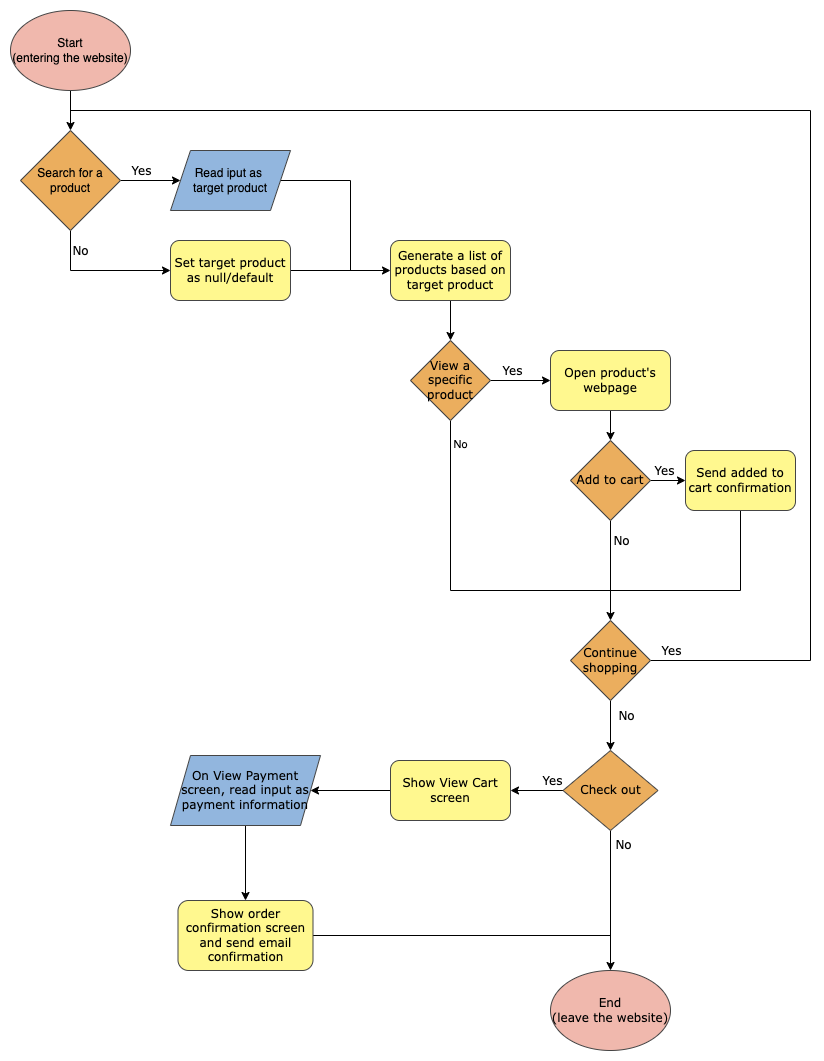

The diagram above was exported from draw.io. Its source (the exported page's mxGraphModel, read from the mxfile embedded in the PNG):
<mxGraphModel dx="1603" dy="1093" grid="0" gridSize="10" guides="1" tooltips="1" connect="1" arrows="1" fold="1" page="1" pageScale="1" pageWidth="827" pageHeight="1169" background="#FFFFFF" math="0" shadow="0">
  <root>
    <mxCell id="0" />
    <mxCell id="1" parent="0" />
    <mxCell id="5" style="edgeStyle=none;html=1;exitX=0.5;exitY=1;exitDx=0;exitDy=0;entryX=0.5;entryY=0;entryDx=0;entryDy=0;fontColor=#000000;labelBackgroundColor=none;strokeColor=#000000;" parent="1" source="3" target="4" edge="1">
      <mxGeometry relative="1" as="geometry" />
    </mxCell>
    <mxCell id="3" value="Start&lt;br&gt;(entering the website)" style="ellipse;whiteSpace=wrap;html=1;fillColor=#F0B8AD;fontColor=#000000;gradientColor=none;strokeColor=#454545;labelBackgroundColor=none;" parent="1" vertex="1">
      <mxGeometry x="11" y="34" width="120" height="80" as="geometry" />
    </mxCell>
    <mxCell id="7" style="edgeStyle=none;html=1;exitX=1;exitY=0.5;exitDx=0;exitDy=0;entryX=0;entryY=0.5;entryDx=0;entryDy=0;fontSize=12;fontFamily=Verdana;fontColor=#000000;labelBackgroundColor=none;strokeColor=#000000;" parent="1" source="4" target="6" edge="1">
      <mxGeometry relative="1" as="geometry" />
    </mxCell>
    <mxCell id="8" value="Yes" style="edgeLabel;html=1;align=center;verticalAlign=middle;resizable=0;points=[];fontSize=12;fontFamily=Verdana;fontColor=#000000;labelBackgroundColor=none;" parent="7" vertex="1" connectable="0">
      <mxGeometry x="-0.4" y="2" relative="1" as="geometry">
        <mxPoint x="2" y="-8" as="offset" />
      </mxGeometry>
    </mxCell>
    <mxCell id="11" style="edgeStyle=none;html=1;exitX=0.5;exitY=1;exitDx=0;exitDy=0;entryX=0;entryY=0.5;entryDx=0;entryDy=0;fontFamily=Verdana;fontSize=12;rounded=0;fontColor=#000000;labelBackgroundColor=none;strokeColor=#000000;" parent="1" source="4" target="9" edge="1">
      <mxGeometry relative="1" as="geometry">
        <Array as="points">
          <mxPoint x="71" y="294" />
        </Array>
      </mxGeometry>
    </mxCell>
    <mxCell id="14" value="No" style="edgeLabel;html=1;align=center;verticalAlign=middle;resizable=0;points=[];fontSize=12;fontFamily=Verdana;fontColor=#000000;labelBackgroundColor=none;" parent="11" vertex="1" connectable="0">
      <mxGeometry x="0.1501" relative="1" as="geometry">
        <mxPoint x="-31" y="-20" as="offset" />
      </mxGeometry>
    </mxCell>
    <mxCell id="4" value="&lt;font style=&quot;font-size: 12px;&quot;&gt;Search for a product&lt;/font&gt;" style="rhombus;whiteSpace=wrap;html=1;strokeColor=#454545;fillColor=#EBAE5E;fontColor=#000000;labelBackgroundColor=none;" parent="1" vertex="1">
      <mxGeometry x="21" y="154" width="100" height="100" as="geometry" />
    </mxCell>
    <mxCell id="15" style="edgeStyle=none;html=1;exitX=1;exitY=0.5;exitDx=0;exitDy=0;fontFamily=Verdana;fontSize=12;endArrow=none;endFill=0;rounded=0;fontColor=#000000;labelBackgroundColor=none;strokeColor=#000000;" parent="1" source="6" edge="1">
      <mxGeometry relative="1" as="geometry">
        <mxPoint x="351" y="294" as="targetPoint" />
        <Array as="points">
          <mxPoint x="351" y="204" />
        </Array>
      </mxGeometry>
    </mxCell>
    <mxCell id="6" value="Read iput as &lt;br&gt;target product" style="shape=parallelogram;perimeter=parallelogramPerimeter;whiteSpace=wrap;html=1;fixedSize=1;fontSize=12;strokeColor=#454545;fillColor=#92B6DE;fontColor=#000000;labelBackgroundColor=none;" parent="1" vertex="1">
      <mxGeometry x="171" y="174" width="120" height="60" as="geometry" />
    </mxCell>
    <mxCell id="20" style="edgeStyle=none;html=1;entryX=0;entryY=0.5;entryDx=0;entryDy=0;fontFamily=Verdana;fontSize=12;endArrow=classic;endFill=1;fontColor=#000000;labelBackgroundColor=none;strokeColor=#000000;" parent="1" source="9" target="13" edge="1">
      <mxGeometry relative="1" as="geometry" />
    </mxCell>
    <mxCell id="9" value="Set target product as null/default" style="rounded=1;whiteSpace=wrap;html=1;fontFamily=Verdana;fontSize=12;strokeColor=#454545;fillColor=#FFF88F;fontColor=#000000;labelBackgroundColor=none;" parent="1" vertex="1">
      <mxGeometry x="171" y="264" width="120" height="60" as="geometry" />
    </mxCell>
    <mxCell id="18" style="edgeStyle=none;html=1;entryX=0.5;entryY=0;entryDx=0;entryDy=0;fontFamily=Verdana;fontSize=12;endArrow=classic;endFill=1;fontColor=#000000;labelBackgroundColor=none;strokeColor=#000000;" parent="1" source="13" target="17" edge="1">
      <mxGeometry relative="1" as="geometry" />
    </mxCell>
    <mxCell id="13" value="Generate a list of products based on target product" style="rounded=1;whiteSpace=wrap;html=1;fontFamily=Verdana;fontSize=12;strokeColor=#454545;fillColor=#FFF88F;fontColor=#000000;labelBackgroundColor=none;" parent="1" vertex="1">
      <mxGeometry x="391" y="264" width="120" height="60" as="geometry" />
    </mxCell>
    <mxCell id="22" style="edgeStyle=none;html=1;exitX=1;exitY=0.5;exitDx=0;exitDy=0;entryX=0;entryY=0.5;entryDx=0;entryDy=0;fontFamily=Verdana;fontSize=12;endArrow=classic;endFill=1;fontColor=#000000;labelBackgroundColor=none;strokeColor=#000000;" parent="1" source="17" target="21" edge="1">
      <mxGeometry relative="1" as="geometry" />
    </mxCell>
    <mxCell id="24" value="Yes" style="edgeLabel;html=1;align=center;verticalAlign=middle;resizable=0;points=[];fontSize=12;fontFamily=Verdana;fontColor=#000000;labelBackgroundColor=none;" parent="22" vertex="1" connectable="0">
      <mxGeometry x="-0.3429" y="-2" relative="1" as="geometry">
        <mxPoint x="1" y="-12" as="offset" />
      </mxGeometry>
    </mxCell>
    <mxCell id="36" style="edgeStyle=none;html=1;exitX=0.5;exitY=1;exitDx=0;exitDy=0;fontFamily=Verdana;fontSize=12;endArrow=none;endFill=0;rounded=0;fontColor=#000000;labelBackgroundColor=none;strokeColor=#000000;" parent="1" source="17" edge="1">
      <mxGeometry relative="1" as="geometry">
        <mxPoint x="611" y="614" as="targetPoint" />
        <Array as="points">
          <mxPoint x="451" y="614" />
        </Array>
      </mxGeometry>
    </mxCell>
    <mxCell id="66" value="No" style="edgeLabel;html=1;align=center;verticalAlign=middle;resizable=0;points=[];fontColor=#000000;labelBackgroundColor=none;" vertex="1" connectable="0" parent="36">
      <mxGeometry x="-0.8209" y="5" relative="1" as="geometry">
        <mxPoint x="4" y="-7" as="offset" />
      </mxGeometry>
    </mxCell>
    <mxCell id="17" value="View a specific product" style="rhombus;whiteSpace=wrap;html=1;fontFamily=Verdana;fontSize=12;strokeColor=#454545;fillColor=#EBAE5E;fontColor=#000000;labelBackgroundColor=none;" parent="1" vertex="1">
      <mxGeometry x="411" y="364" width="80" height="80" as="geometry" />
    </mxCell>
    <mxCell id="39" style="edgeStyle=none;html=1;fontFamily=Verdana;fontSize=12;endArrow=none;endFill=0;rounded=0;fontColor=#000000;labelBackgroundColor=none;strokeColor=#000000;" parent="1" source="19" edge="1">
      <mxGeometry relative="1" as="geometry">
        <mxPoint x="71.00000000000011" y="134" as="targetPoint" />
        <Array as="points">
          <mxPoint x="811" y="684" />
          <mxPoint x="811" y="134" />
        </Array>
      </mxGeometry>
    </mxCell>
    <mxCell id="40" value="Yes" style="edgeLabel;html=1;align=center;verticalAlign=middle;resizable=0;points=[];fontSize=12;fontFamily=Verdana;fontColor=#000000;labelBackgroundColor=none;" parent="39" vertex="1" connectable="0">
      <mxGeometry x="-0.9541" y="-2" relative="1" as="geometry">
        <mxPoint x="-13" y="-12" as="offset" />
      </mxGeometry>
    </mxCell>
    <mxCell id="42" style="edgeStyle=none;html=1;entryX=0.5;entryY=0;entryDx=0;entryDy=0;fontFamily=Verdana;fontSize=12;endArrow=classic;endFill=1;fontColor=#000000;labelBackgroundColor=none;strokeColor=#000000;" parent="1" source="19" target="41" edge="1">
      <mxGeometry relative="1" as="geometry" />
    </mxCell>
    <mxCell id="57" value="No" style="edgeLabel;html=1;align=center;verticalAlign=middle;resizable=0;points=[];fontSize=12;fontFamily=Verdana;fontColor=#000000;labelBackgroundColor=none;" parent="42" vertex="1" connectable="0">
      <mxGeometry x="-0.44" relative="1" as="geometry">
        <mxPoint x="15" as="offset" />
      </mxGeometry>
    </mxCell>
    <mxCell id="19" value="Continue shopping" style="rhombus;whiteSpace=wrap;html=1;fontFamily=Verdana;fontSize=12;strokeColor=#454545;fillColor=#EBAE5E;fontColor=#000000;labelBackgroundColor=none;" parent="1" vertex="1">
      <mxGeometry x="571" y="644" width="80" height="80" as="geometry" />
    </mxCell>
    <mxCell id="28" style="edgeStyle=none;html=1;entryX=0.5;entryY=0;entryDx=0;entryDy=0;fontFamily=Verdana;fontSize=12;endArrow=classic;endFill=1;fontColor=#000000;labelBackgroundColor=none;strokeColor=#000000;" parent="1" source="21" target="27" edge="1">
      <mxGeometry relative="1" as="geometry" />
    </mxCell>
    <mxCell id="21" value="Open product's webpage" style="rounded=1;whiteSpace=wrap;html=1;fontFamily=Verdana;fontSize=12;strokeColor=#454545;fillColor=#FFF88F;fontColor=#000000;labelBackgroundColor=none;" parent="1" vertex="1">
      <mxGeometry x="551" y="374" width="120" height="60" as="geometry" />
    </mxCell>
    <mxCell id="30" style="edgeStyle=none;html=1;entryX=0;entryY=0.5;entryDx=0;entryDy=0;fontFamily=Verdana;fontSize=12;endArrow=classic;endFill=1;fontColor=#000000;labelBackgroundColor=none;strokeColor=#000000;" parent="1" source="27" target="47" edge="1">
      <mxGeometry relative="1" as="geometry">
        <mxPoint x="691" y="504" as="targetPoint" />
      </mxGeometry>
    </mxCell>
    <mxCell id="31" value="Yes" style="edgeLabel;html=1;align=center;verticalAlign=middle;resizable=0;points=[];fontSize=12;fontFamily=Verdana;fontColor=#000000;labelBackgroundColor=none;" parent="30" vertex="1" connectable="0">
      <mxGeometry x="-0.2375" y="2" relative="1" as="geometry">
        <mxPoint y="-8" as="offset" />
      </mxGeometry>
    </mxCell>
    <mxCell id="33" style="edgeStyle=none;html=1;entryX=0.5;entryY=0;entryDx=0;entryDy=0;fontFamily=Verdana;fontSize=12;endArrow=classic;endFill=1;fontColor=#000000;labelBackgroundColor=none;strokeColor=#000000;" parent="1" source="27" target="19" edge="1">
      <mxGeometry relative="1" as="geometry" />
    </mxCell>
    <mxCell id="34" value="No" style="edgeLabel;html=1;align=center;verticalAlign=middle;resizable=0;points=[];fontSize=12;fontFamily=Verdana;fontColor=#000000;labelBackgroundColor=none;" parent="33" vertex="1" connectable="0">
      <mxGeometry x="-0.5277" y="2" relative="1" as="geometry">
        <mxPoint x="8" y="-3" as="offset" />
      </mxGeometry>
    </mxCell>
    <mxCell id="27" value="Add to cart" style="rhombus;whiteSpace=wrap;html=1;fontFamily=Verdana;fontSize=12;strokeColor=#454545;fillColor=#EBAE5E;fontColor=#000000;labelBackgroundColor=none;" parent="1" vertex="1">
      <mxGeometry x="571" y="464" width="80" height="80" as="geometry" />
    </mxCell>
    <mxCell id="35" style="edgeStyle=none;html=1;fontFamily=Verdana;fontSize=12;endArrow=none;endFill=0;exitX=0.5;exitY=1;exitDx=0;exitDy=0;rounded=0;fontColor=#000000;labelBackgroundColor=none;strokeColor=#000000;" parent="1" source="47" edge="1">
      <mxGeometry relative="1" as="geometry">
        <mxPoint x="611" y="614" as="targetPoint" />
        <mxPoint x="736.45" y="524.5400000000001" as="sourcePoint" />
        <Array as="points">
          <mxPoint x="741" y="614" />
        </Array>
      </mxGeometry>
    </mxCell>
    <mxCell id="44" style="edgeStyle=none;html=1;entryX=0.5;entryY=0;entryDx=0;entryDy=0;fontFamily=Verdana;fontSize=12;endArrow=classic;endFill=1;fontColor=#000000;labelBackgroundColor=none;strokeColor=#000000;" parent="1" source="41" target="43" edge="1">
      <mxGeometry relative="1" as="geometry" />
    </mxCell>
    <mxCell id="59" value="No" style="edgeLabel;html=1;align=center;verticalAlign=middle;resizable=0;points=[];fontSize=12;fontFamily=Verdana;fontColor=#000000;labelBackgroundColor=none;" parent="44" vertex="1" connectable="0">
      <mxGeometry x="-0.4226" y="1" relative="1" as="geometry">
        <mxPoint x="11" y="-26" as="offset" />
      </mxGeometry>
    </mxCell>
    <mxCell id="56" style="edgeStyle=none;html=1;entryX=1;entryY=0.5;entryDx=0;entryDy=0;fontFamily=Verdana;fontSize=12;endArrow=classic;endFill=1;fontColor=#000000;labelBackgroundColor=none;strokeColor=#000000;" parent="1" source="41" target="48" edge="1">
      <mxGeometry relative="1" as="geometry" />
    </mxCell>
    <mxCell id="58" value="Yes" style="edgeLabel;html=1;align=center;verticalAlign=middle;resizable=0;points=[];fontSize=12;fontFamily=Verdana;fontColor=#000000;labelBackgroundColor=none;" parent="56" vertex="1" connectable="0">
      <mxGeometry x="-0.2304" relative="1" as="geometry">
        <mxPoint x="8" y="-10" as="offset" />
      </mxGeometry>
    </mxCell>
    <mxCell id="41" value="Check out" style="rhombus;whiteSpace=wrap;html=1;fontFamily=Verdana;fontSize=12;strokeColor=#454545;fillColor=#EBAE5E;fontColor=#000000;labelBackgroundColor=none;" parent="1" vertex="1">
      <mxGeometry x="563.5" y="774" width="95" height="80" as="geometry" />
    </mxCell>
    <mxCell id="43" value="End&lt;br&gt;(leave the website)" style="ellipse;whiteSpace=wrap;html=1;fontFamily=Verdana;fontSize=12;fillColor=#F0B8AD;fontColor=#000000;strokeColor=#454545;labelBackgroundColor=none;" parent="1" vertex="1">
      <mxGeometry x="551" y="994" width="120" height="80" as="geometry" />
    </mxCell>
    <mxCell id="47" value="Send added to cart confirmation" style="rounded=1;whiteSpace=wrap;html=1;fontFamily=Verdana;fontSize=12;strokeColor=#454545;fillColor=#FFF88F;fontColor=#000000;labelBackgroundColor=none;" parent="1" vertex="1">
      <mxGeometry x="686" y="474" width="110" height="60" as="geometry" />
    </mxCell>
    <mxCell id="54" style="edgeStyle=none;html=1;entryX=1;entryY=0.5;entryDx=0;entryDy=0;fontFamily=Verdana;fontSize=12;endArrow=classic;endFill=1;fontColor=#000000;labelBackgroundColor=none;strokeColor=#000000;" parent="1" source="48" target="51" edge="1">
      <mxGeometry relative="1" as="geometry" />
    </mxCell>
    <mxCell id="48" value="Show View Cart screen" style="rounded=1;whiteSpace=wrap;html=1;fontFamily=Verdana;fontSize=12;strokeColor=#454545;fillColor=#FFF88F;fontColor=#000000;labelBackgroundColor=none;" parent="1" vertex="1">
      <mxGeometry x="391" y="784" width="120" height="60" as="geometry" />
    </mxCell>
    <mxCell id="61" style="edgeStyle=none;html=1;fontFamily=Verdana;fontSize=12;endArrow=classic;endFill=1;fontColor=#000000;labelBackgroundColor=none;strokeColor=#000000;" parent="1" source="51" target="60" edge="1">
      <mxGeometry relative="1" as="geometry" />
    </mxCell>
    <mxCell id="51" value="On View Payment screen, read input as payment information" style="shape=parallelogram;perimeter=parallelogramPerimeter;whiteSpace=wrap;html=1;fixedSize=1;fontFamily=Verdana;fontSize=12;strokeColor=#454545;fillColor=#92B6DE;fontColor=#000000;labelBackgroundColor=none;" parent="1" vertex="1">
      <mxGeometry x="171" y="779" width="150" height="70" as="geometry" />
    </mxCell>
    <mxCell id="65" style="edgeStyle=none;html=1;fontFamily=Verdana;fontSize=12;endArrow=none;endFill=0;fontColor=#000000;labelBackgroundColor=none;strokeColor=#000000;" parent="1" source="60" edge="1">
      <mxGeometry relative="1" as="geometry">
        <mxPoint x="611" y="959" as="targetPoint" />
      </mxGeometry>
    </mxCell>
    <mxCell id="60" value="Show order confirmation screen and send email confirmation" style="rounded=1;whiteSpace=wrap;html=1;fontFamily=Verdana;fontSize=12;strokeColor=#454545;fillColor=#FFF88F;fontColor=#000000;labelBackgroundColor=none;" parent="1" vertex="1">
      <mxGeometry x="178.5" y="924" width="135" height="70" as="geometry" />
    </mxCell>
  </root>
</mxGraphModel>